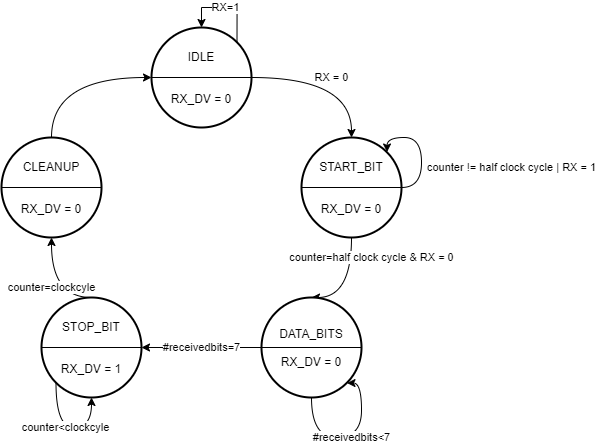

The diagram above was exported from draw.io. Its source (the exported page's mxGraphModel, read from the mxfile embedded in the PNG):
<mxGraphModel dx="1217" dy="706" grid="0" gridSize="10" guides="1" tooltips="1" connect="1" arrows="1" fold="1" page="1" pageScale="1" pageWidth="850" pageHeight="1100" math="0" shadow="0">
  <root>
    <mxCell id="0" />
    <mxCell id="1" parent="0" />
    <mxCell id="2" value="RX = 0" style="edgeStyle=orthogonalEdgeStyle;orthogonalLoop=1;jettySize=auto;html=1;exitX=1;exitY=0.5;exitDx=0;exitDy=0;exitPerimeter=0;entryX=0.5;entryY=0;entryDx=0;entryDy=0;entryPerimeter=0;curved=1;" edge="1" source="3" target="6" parent="1">
      <mxGeometry relative="1" as="geometry" />
    </mxCell>
    <mxCell id="3" value="IDLE&lt;br&gt;&lt;br&gt;&lt;br&gt;RX_DV = 0" style="strokeWidth=2;html=1;shape=mxgraph.flowchart.start_2;whiteSpace=wrap;" vertex="1" parent="1">
      <mxGeometry x="290" y="90" width="100" height="100" as="geometry" />
    </mxCell>
    <mxCell id="4" value="" style="endArrow=none;html=1;entryX=1;entryY=0.5;entryDx=0;entryDy=0;entryPerimeter=0;exitX=0;exitY=0.5;exitDx=0;exitDy=0;exitPerimeter=0;" edge="1" source="3" target="3" parent="1">
      <mxGeometry width="50" height="50" relative="1" as="geometry">
        <mxPoint x="400" y="280" as="sourcePoint" />
        <mxPoint x="450" y="230" as="targetPoint" />
      </mxGeometry>
    </mxCell>
    <mxCell id="5" value="counter=half clock cycle &amp;amp; RX = 0" style="edgeStyle=orthogonalEdgeStyle;orthogonalLoop=1;jettySize=auto;html=1;exitX=0.5;exitY=1;exitDx=0;exitDy=0;exitPerimeter=0;entryX=0.5;entryY=0;entryDx=0;entryDy=0;entryPerimeter=0;curved=1;" edge="1" source="6" target="9" parent="1">
      <mxGeometry x="-0.6" y="20" relative="1" as="geometry">
        <Array as="points">
          <mxPoint x="490" y="360" />
        </Array>
        <mxPoint as="offset" />
      </mxGeometry>
    </mxCell>
    <mxCell id="6" value="START_BIT&lt;br&gt;&lt;br&gt;&lt;br&gt;RX_DV = 0" style="strokeWidth=2;html=1;shape=mxgraph.flowchart.start_2;whiteSpace=wrap;" vertex="1" parent="1">
      <mxGeometry x="440" y="200" width="100" height="100" as="geometry" />
    </mxCell>
    <mxCell id="7" value="" style="endArrow=none;html=1;entryX=1;entryY=0.5;entryDx=0;entryDy=0;entryPerimeter=0;exitX=0;exitY=0.5;exitDx=0;exitDy=0;exitPerimeter=0;" edge="1" source="6" target="6" parent="1">
      <mxGeometry width="50" height="50" relative="1" as="geometry">
        <mxPoint x="550" y="390" as="sourcePoint" />
        <mxPoint x="600" y="340" as="targetPoint" />
      </mxGeometry>
    </mxCell>
    <mxCell id="8" value="#receivedbits=7" style="edgeStyle=orthogonalEdgeStyle;rounded=0;orthogonalLoop=1;jettySize=auto;html=1;exitX=0;exitY=0.5;exitDx=0;exitDy=0;exitPerimeter=0;entryX=1;entryY=0.5;entryDx=0;entryDy=0;entryPerimeter=0;" edge="1" source="9" target="12" parent="1">
      <mxGeometry relative="1" as="geometry" />
    </mxCell>
    <mxCell id="9" value="DATA_BITS&lt;br&gt;&lt;br&gt;RX_DV = 0" style="strokeWidth=2;html=1;shape=mxgraph.flowchart.start_2;whiteSpace=wrap;" vertex="1" parent="1">
      <mxGeometry x="400" y="360" width="100" height="100" as="geometry" />
    </mxCell>
    <mxCell id="10" value="" style="endArrow=none;html=1;entryX=1;entryY=0.5;entryDx=0;entryDy=0;entryPerimeter=0;exitX=0;exitY=0.5;exitDx=0;exitDy=0;exitPerimeter=0;" edge="1" source="9" target="9" parent="1">
      <mxGeometry width="50" height="50" relative="1" as="geometry">
        <mxPoint x="530" y="550" as="sourcePoint" />
        <mxPoint x="580" y="500" as="targetPoint" />
      </mxGeometry>
    </mxCell>
    <mxCell id="11" value="counter=clockcyle" style="edgeStyle=orthogonalEdgeStyle;orthogonalLoop=1;jettySize=auto;html=1;exitX=0.5;exitY=0;exitDx=0;exitDy=0;exitPerimeter=0;entryX=0.5;entryY=1;entryDx=0;entryDy=0;entryPerimeter=0;curved=1;" edge="1" source="12" target="15" parent="1">
      <mxGeometry relative="1" as="geometry">
        <Array as="points">
          <mxPoint x="190" y="360" />
        </Array>
      </mxGeometry>
    </mxCell>
    <mxCell id="12" value="STOP_BIT&lt;br&gt;&lt;br&gt;&lt;br&gt;RX_DV = 1" style="strokeWidth=2;html=1;shape=mxgraph.flowchart.start_2;whiteSpace=wrap;" vertex="1" parent="1">
      <mxGeometry x="180" y="360" width="100" height="100" as="geometry" />
    </mxCell>
    <mxCell id="13" value="" style="endArrow=none;html=1;entryX=1;entryY=0.5;entryDx=0;entryDy=0;entryPerimeter=0;exitX=0;exitY=0.5;exitDx=0;exitDy=0;exitPerimeter=0;" edge="1" source="12" target="12" parent="1">
      <mxGeometry width="50" height="50" relative="1" as="geometry">
        <mxPoint x="290" y="550" as="sourcePoint" />
        <mxPoint x="340" y="500" as="targetPoint" />
      </mxGeometry>
    </mxCell>
    <mxCell id="14" style="edgeStyle=orthogonalEdgeStyle;orthogonalLoop=1;jettySize=auto;html=1;exitX=0.5;exitY=0;exitDx=0;exitDy=0;exitPerimeter=0;entryX=0;entryY=0.5;entryDx=0;entryDy=0;entryPerimeter=0;curved=1;" edge="1" source="15" target="3" parent="1">
      <mxGeometry relative="1" as="geometry" />
    </mxCell>
    <mxCell id="15" value="CLEANUP&lt;br&gt;&lt;br&gt;&lt;br&gt;RX_DV = 0" style="strokeWidth=2;html=1;shape=mxgraph.flowchart.start_2;whiteSpace=wrap;" vertex="1" parent="1">
      <mxGeometry x="140" y="200" width="100" height="100" as="geometry" />
    </mxCell>
    <mxCell id="16" value="" style="endArrow=none;html=1;entryX=1;entryY=0.5;entryDx=0;entryDy=0;entryPerimeter=0;exitX=0;exitY=0.5;exitDx=0;exitDy=0;exitPerimeter=0;" edge="1" source="15" target="15" parent="1">
      <mxGeometry width="50" height="50" relative="1" as="geometry">
        <mxPoint x="270" y="390" as="sourcePoint" />
        <mxPoint x="320" y="340" as="targetPoint" />
      </mxGeometry>
    </mxCell>
    <mxCell id="17" value="RX=1" style="edgeStyle=orthogonalEdgeStyle;rounded=0;orthogonalLoop=1;jettySize=auto;html=1;exitX=0.855;exitY=0.145;exitDx=0;exitDy=0;exitPerimeter=0;entryX=0.5;entryY=0;entryDx=0;entryDy=0;entryPerimeter=0;" edge="1" source="3" target="3" parent="1">
      <mxGeometry relative="1" as="geometry">
        <Array as="points">
          <mxPoint x="376" y="70" />
          <mxPoint x="340" y="70" />
        </Array>
      </mxGeometry>
    </mxCell>
    <mxCell id="18" value="counter != half clock cycle | RX = 1" style="edgeStyle=orthogonalEdgeStyle;orthogonalLoop=1;jettySize=auto;html=1;exitX=1;exitY=0.5;exitDx=0;exitDy=0;exitPerimeter=0;entryX=0.855;entryY=0.145;entryDx=0;entryDy=0;entryPerimeter=0;curved=1;" edge="1" source="6" target="6" parent="1">
      <mxGeometry x="-0.6639" y="92" relative="1" as="geometry">
        <Array as="points">
          <mxPoint x="560" y="250" />
          <mxPoint x="560" y="200" />
          <mxPoint x="526" y="200" />
        </Array>
        <mxPoint x="182" y="-20" as="offset" />
      </mxGeometry>
    </mxCell>
    <mxCell id="19" value="#receivedbits&amp;lt;7" style="edgeStyle=orthogonalEdgeStyle;curved=1;orthogonalLoop=1;jettySize=auto;html=1;exitX=0.5;exitY=1;exitDx=0;exitDy=0;exitPerimeter=0;entryX=0.855;entryY=0.855;entryDx=0;entryDy=0;entryPerimeter=0;" edge="1" source="9" target="9" parent="1">
      <mxGeometry relative="1" as="geometry">
        <Array as="points">
          <mxPoint x="450" y="500" />
          <mxPoint x="500" y="500" />
          <mxPoint x="500" y="446" />
        </Array>
      </mxGeometry>
    </mxCell>
    <mxCell id="20" value="counter&amp;lt;clockcyle" style="edgeStyle=orthogonalEdgeStyle;curved=1;orthogonalLoop=1;jettySize=auto;html=1;exitX=0.145;exitY=0.855;exitDx=0;exitDy=0;exitPerimeter=0;entryX=0.5;entryY=1;entryDx=0;entryDy=0;entryPerimeter=0;" edge="1" source="12" target="12" parent="1">
      <mxGeometry relative="1" as="geometry">
        <Array as="points">
          <mxPoint x="195" y="490" />
          <mxPoint x="230" y="490" />
        </Array>
      </mxGeometry>
    </mxCell>
  </root>
</mxGraphModel>